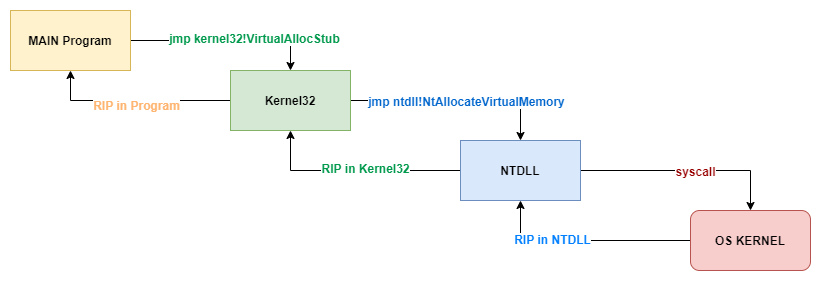

The diagram above was exported from draw.io. Its source (the exported page's mxGraphModel, read from the mxfile embedded in the PNG):
<mxGraphModel dx="1086" dy="816" grid="1" gridSize="10" guides="1" tooltips="1" connect="1" arrows="1" fold="1" page="1" pageScale="1" pageWidth="1100" pageHeight="1700" math="0" shadow="0">
  <root>
    <mxCell id="0" />
    <mxCell id="1" parent="0" />
    <mxCell id="ZGvhNn5cOc1VX61zcihs-8" style="edgeStyle=orthogonalEdgeStyle;rounded=0;orthogonalLoop=1;jettySize=auto;html=1;entryX=0.5;entryY=0;entryDx=0;entryDy=0;" edge="1" parent="1" source="ZGvhNn5cOc1VX61zcihs-1" target="ZGvhNn5cOc1VX61zcihs-7">
      <mxGeometry relative="1" as="geometry" />
    </mxCell>
    <mxCell id="ZGvhNn5cOc1VX61zcihs-9" value="&lt;b&gt;&lt;font color=&quot;#00994d&quot;&gt;jmp kernel32!VirtualAllocStub&lt;/font&gt;&lt;/b&gt;" style="text;html=1;align=center;verticalAlign=middle;resizable=0;points=[];labelBackgroundColor=#ffffff;" vertex="1" connectable="0" parent="ZGvhNn5cOc1VX61zcihs-8">
      <mxGeometry x="0.2933" y="3" relative="1" as="geometry">
        <mxPoint as="offset" />
      </mxGeometry>
    </mxCell>
    <mxCell id="ZGvhNn5cOc1VX61zcihs-1" value="&lt;b&gt;MAIN Program&lt;/b&gt;" style="rounded=0;whiteSpace=wrap;html=1;fillColor=#fff2cc;strokeColor=#d6b656;" vertex="1" parent="1">
      <mxGeometry x="180" y="60" width="120" height="60" as="geometry" />
    </mxCell>
    <mxCell id="ZGvhNn5cOc1VX61zcihs-10" style="edgeStyle=orthogonalEdgeStyle;rounded=0;orthogonalLoop=1;jettySize=auto;html=1;entryX=0.5;entryY=0;entryDx=0;entryDy=0;" edge="1" parent="1" source="ZGvhNn5cOc1VX61zcihs-7" target="ZGvhNn5cOc1VX61zcihs-11">
      <mxGeometry relative="1" as="geometry">
        <mxPoint x="650" y="190" as="targetPoint" />
        <Array as="points">
          <mxPoint x="690" y="150" />
        </Array>
      </mxGeometry>
    </mxCell>
    <mxCell id="ZGvhNn5cOc1VX61zcihs-12" value="&lt;b&gt;&lt;font color=&quot;#0066cc&quot;&gt;jmp ntdll!NtAllocateVirtualMemory&lt;/font&gt;&lt;/b&gt;" style="text;html=1;align=center;verticalAlign=middle;resizable=0;points=[];labelBackgroundColor=#ffffff;" vertex="1" connectable="0" parent="ZGvhNn5cOc1VX61zcihs-10">
      <mxGeometry x="0.0941" relative="1" as="geometry">
        <mxPoint as="offset" />
      </mxGeometry>
    </mxCell>
    <mxCell id="ZGvhNn5cOc1VX61zcihs-19" style="edgeStyle=orthogonalEdgeStyle;rounded=0;orthogonalLoop=1;jettySize=auto;html=1;entryX=0.5;entryY=1;entryDx=0;entryDy=0;" edge="1" parent="1" source="ZGvhNn5cOc1VX61zcihs-7" target="ZGvhNn5cOc1VX61zcihs-1">
      <mxGeometry relative="1" as="geometry" />
    </mxCell>
    <mxCell id="ZGvhNn5cOc1VX61zcihs-22" value="&lt;b&gt;&lt;font color=&quot;#ffb570&quot;&gt;RIP in Program&lt;/font&gt;&lt;/b&gt;" style="text;html=1;align=center;verticalAlign=middle;resizable=0;points=[];labelBackgroundColor=#ffffff;" vertex="1" connectable="0" parent="ZGvhNn5cOc1VX61zcihs-19">
      <mxGeometry y="4" relative="1" as="geometry">
        <mxPoint as="offset" />
      </mxGeometry>
    </mxCell>
    <mxCell id="ZGvhNn5cOc1VX61zcihs-7" value="&lt;b&gt;Kernel32&lt;/b&gt;" style="rounded=0;whiteSpace=wrap;html=1;fillColor=#d5e8d4;strokeColor=#82b366;" vertex="1" parent="1">
      <mxGeometry x="400" y="120" width="120" height="60" as="geometry" />
    </mxCell>
    <mxCell id="ZGvhNn5cOc1VX61zcihs-14" style="edgeStyle=orthogonalEdgeStyle;rounded=0;orthogonalLoop=1;jettySize=auto;html=1;entryX=0.5;entryY=0;entryDx=0;entryDy=0;" edge="1" parent="1" source="ZGvhNn5cOc1VX61zcihs-11" target="ZGvhNn5cOc1VX61zcihs-16">
      <mxGeometry relative="1" as="geometry">
        <mxPoint x="910" y="220" as="targetPoint" />
      </mxGeometry>
    </mxCell>
    <mxCell id="ZGvhNn5cOc1VX61zcihs-15" value="&lt;b&gt;&lt;font color=&quot;#990000&quot;&gt;syscall&lt;/font&gt;&lt;/b&gt;" style="text;html=1;align=center;verticalAlign=middle;resizable=0;points=[];labelBackgroundColor=#ffffff;" vertex="1" connectable="0" parent="ZGvhNn5cOc1VX61zcihs-14">
      <mxGeometry x="0.3625" y="-5" relative="1" as="geometry">
        <mxPoint x="-29" y="-5" as="offset" />
      </mxGeometry>
    </mxCell>
    <mxCell id="ZGvhNn5cOc1VX61zcihs-18" style="edgeStyle=orthogonalEdgeStyle;rounded=0;orthogonalLoop=1;jettySize=auto;html=1;entryX=0.5;entryY=1;entryDx=0;entryDy=0;" edge="1" parent="1" source="ZGvhNn5cOc1VX61zcihs-11" target="ZGvhNn5cOc1VX61zcihs-7">
      <mxGeometry relative="1" as="geometry" />
    </mxCell>
    <mxCell id="ZGvhNn5cOc1VX61zcihs-21" value="&lt;b&gt;&lt;font color=&quot;#00994d&quot;&gt;RIP in Kernel32&lt;/font&gt;&lt;/b&gt;" style="text;html=1;align=center;verticalAlign=middle;resizable=0;points=[];labelBackgroundColor=#ffffff;" vertex="1" connectable="0" parent="ZGvhNn5cOc1VX61zcihs-18">
      <mxGeometry x="-0.0857" y="-3" relative="1" as="geometry">
        <mxPoint as="offset" />
      </mxGeometry>
    </mxCell>
    <mxCell id="ZGvhNn5cOc1VX61zcihs-11" value="&lt;b&gt;NTDLL&lt;/b&gt;" style="rounded=0;whiteSpace=wrap;html=1;fillColor=#dae8fc;strokeColor=#6c8ebf;" vertex="1" parent="1">
      <mxGeometry x="630" y="190" width="120" height="60" as="geometry" />
    </mxCell>
    <mxCell id="ZGvhNn5cOc1VX61zcihs-17" style="edgeStyle=orthogonalEdgeStyle;rounded=0;orthogonalLoop=1;jettySize=auto;html=1;entryX=0.5;entryY=1;entryDx=0;entryDy=0;" edge="1" parent="1" source="ZGvhNn5cOc1VX61zcihs-16" target="ZGvhNn5cOc1VX61zcihs-11">
      <mxGeometry relative="1" as="geometry" />
    </mxCell>
    <mxCell id="ZGvhNn5cOc1VX61zcihs-20" value="&lt;b&gt;&lt;font color=&quot;#007fff&quot;&gt;RIP in NTDLL&lt;/font&gt;&lt;/b&gt;" style="text;html=1;align=center;verticalAlign=middle;resizable=0;points=[];labelBackgroundColor=#ffffff;" vertex="1" connectable="0" parent="ZGvhNn5cOc1VX61zcihs-17">
      <mxGeometry x="0.3238" y="-2" relative="1" as="geometry">
        <mxPoint as="offset" />
      </mxGeometry>
    </mxCell>
    <mxCell id="ZGvhNn5cOc1VX61zcihs-16" value="&lt;b&gt;OS KERNEL&lt;/b&gt;" style="rounded=1;whiteSpace=wrap;html=1;fillColor=#f8cecc;strokeColor=#b85450;" vertex="1" parent="1">
      <mxGeometry x="860" y="260" width="120" height="60" as="geometry" />
    </mxCell>
  </root>
</mxGraphModel>